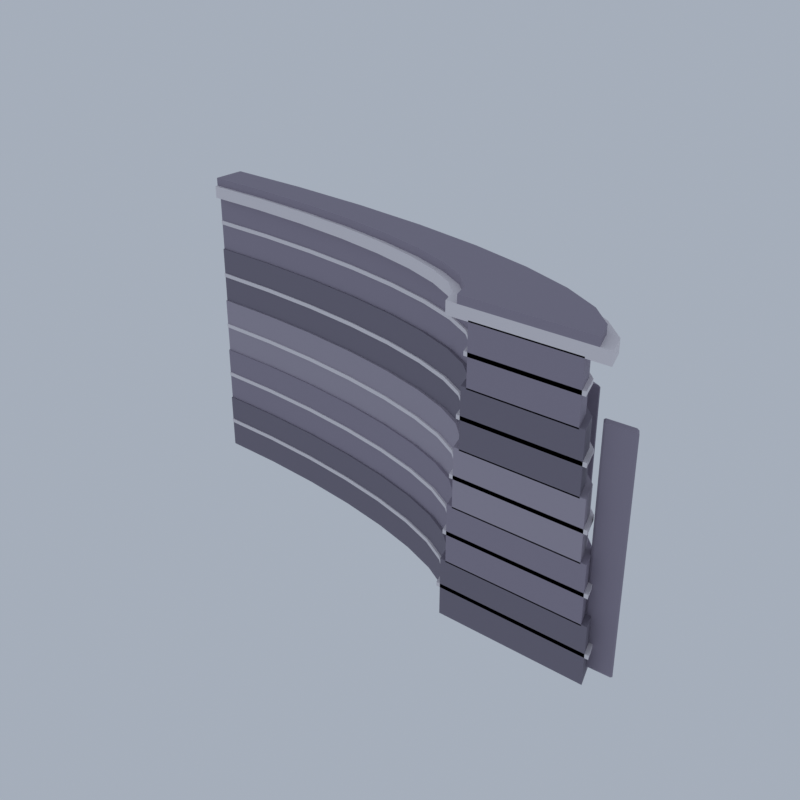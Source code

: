 # Source: CP12_02_terrace_retaining_wall_02.blend  (saved by Blender 5.2.45; exported with 4.5.12 LTS)
import bpy
from mathutils import Matrix  # noqa: F401  (used for matrix-valued properties, if any)

bpy.ops.wm.read_factory_settings(use_empty=True)
scene = bpy.context.scene
scene.name = 'Scene'

# ---- collections
col_collection = bpy.data.collections.new('Collection'); scene.collection.children.link(col_collection)

# ---- materials (node trees are filled in below, after node groups)
mat_vd_f_stone_d_slate = bpy.data.materials.new('vd_f_stone_d|Slate')
mat_vd_f_stone_d_slate.diffuse_color = (0.212, 0.1905, 0.2428, 1.0)
mat_vd_trim_limestone = bpy.data.materials.new('vd_trim|Limestone')
mat_vd_trim_limestone.diffuse_color = (0.8122, 0.7667, 0.7969, 1.0)
mat_vd_stone_slate = bpy.data.materials.new('vd_stone|Slate')
mat_vd_stone_slate.diffuse_color = (0.3112, 0.2758, 0.3489, 1.0)
mat_vd_f_stone_l_slate = bpy.data.materials.new('vd_f_stone_l|Slate')
mat_vd_f_stone_l_slate.diffuse_color = (0.3993, 0.3587, 0.4313, 1.0)
mat_vd_f_coping_slate = bpy.data.materials.new('vd_f_coping|Slate')
mat_vd_f_coping_slate.diffuse_color = (0.3112, 0.2758, 0.3489, 1.0)

# ---- material node trees
mat_vd_f_stone_d_slate.use_nodes = True; mat_vd_f_stone_d_slate.node_tree.nodes.clear()
_N = mat_vd_f_stone_d_slate.node_tree.nodes; _L = mat_vd_f_stone_d_slate.node_tree.links
n0 = _N.new('ShaderNodeBsdfPrincipled'); n0.name = 'Principled BSDF'; n0.location = (-200, 100)
n0.inputs[0].default_value = (0.212, 0.1905, 0.2428, 1.0)
n0.inputs[2].default_value = 0.93
n0.inputs[10].default_value = 0.005
n1 = _N.new('ShaderNodeOutputMaterial'); n1.name = 'Material Output'; n1.location = (200, 100)
_L.new(n0.outputs[0], n1.inputs[0])
n1.is_active_output = True
mat_vd_trim_limestone.use_nodes = True; mat_vd_trim_limestone.node_tree.nodes.clear()
_N = mat_vd_trim_limestone.node_tree.nodes; _L = mat_vd_trim_limestone.node_tree.links
n0 = _N.new('ShaderNodeBsdfPrincipled'); n0.name = 'Principled BSDF'; n0.location = (-200, 100)
n0.inputs[0].default_value = (0.8122, 0.7667, 0.7969, 1.0)
n0.inputs[2].default_value = 0.88
n0.inputs[10].default_value = 0.005
n1 = _N.new('ShaderNodeOutputMaterial'); n1.name = 'Material Output'; n1.location = (200, 100)
_L.new(n0.outputs[0], n1.inputs[0])
n1.is_active_output = True
mat_vd_stone_slate.use_nodes = True; mat_vd_stone_slate.node_tree.nodes.clear()
_N = mat_vd_stone_slate.node_tree.nodes; _L = mat_vd_stone_slate.node_tree.links
n0 = _N.new('ShaderNodeBsdfPrincipled'); n0.name = 'Principled BSDF'; n0.location = (-200, 100)
n0.inputs[0].default_value = (0.3112, 0.2758, 0.3489, 1.0)
n0.inputs[2].default_value = 0.92
n0.inputs[10].default_value = 0.005
n1 = _N.new('ShaderNodeOutputMaterial'); n1.name = 'Material Output'; n1.location = (200, 100)
_L.new(n0.outputs[0], n1.inputs[0])
n1.is_active_output = True
mat_vd_f_stone_l_slate.use_nodes = True; mat_vd_f_stone_l_slate.node_tree.nodes.clear()
_N = mat_vd_f_stone_l_slate.node_tree.nodes; _L = mat_vd_f_stone_l_slate.node_tree.links
n0 = _N.new('ShaderNodeBsdfPrincipled'); n0.name = 'Principled BSDF'; n0.location = (-200, 100)
n0.inputs[0].default_value = (0.3993, 0.3587, 0.4313, 1.0)
n0.inputs[2].default_value = 0.92
n0.inputs[10].default_value = 0.005
n1 = _N.new('ShaderNodeOutputMaterial'); n1.name = 'Material Output'; n1.location = (200, 100)
_L.new(n0.outputs[0], n1.inputs[0])
n1.is_active_output = True
mat_vd_f_coping_slate.use_nodes = True; mat_vd_f_coping_slate.node_tree.nodes.clear()
_N = mat_vd_f_coping_slate.node_tree.nodes; _L = mat_vd_f_coping_slate.node_tree.links
n0 = _N.new('ShaderNodeBsdfPrincipled'); n0.name = 'Principled BSDF'; n0.location = (-200, 100)
n0.inputs[0].default_value = (0.3112, 0.2758, 0.3489, 1.0)
n0.inputs[2].default_value = 0.9
n0.inputs[10].default_value = 0.005
n1 = _N.new('ShaderNodeOutputMaterial'); n1.name = 'Material Output'; n1.location = (200, 100)
_L.new(n0.outputs[0], n1.inputs[0])
n1.is_active_output = True

# ---- world
world_world = bpy.data.worlds.new('World'); scene.world = world_world
world_world.use_nodes = True; world_world.node_tree.nodes.clear()
_N = world_world.node_tree.nodes; _L = world_world.node_tree.links
n0 = _N.new('ShaderNodeOutputWorld'); n0.name = 'World Output'; n0.location = (200, 100)
n1 = _N.new('ShaderNodeBackground'); n1.name = 'Background'; n1.location = (-200, 100)
n1.inputs[0].default_value = (0.42, 0.47, 0.55, 1.0)
n1.inputs[1].default_value = 0.9
_L.new(n1.outputs[0], n0.inputs[0])
n0.is_active_output = True
world_world.color = (0.05088, 0.05088, 0.05088)
world_world.sun_shadow_jitter_overblur = 0.0

# ---- meshes
me_terrace_retaining_wall = bpy.data.meshes.new('terrace_retaining_wall')
me_terrace_retaining_wall.from_pydata([(7.574, -5.0, 0.0), (18.6, -5.0, 0.0), (18.6, -5.0, 4.4), (7.574, -5.0, 4.4), (7.155, -3.771, 0.0), (18.02, -3.28, 0.0), (18.02, -3.28, 4.4), (7.155, -3.771, 4.4), (5.911, -2.58, 0.0), (16.28, -1.611, 0.0), (16.28, -1.611, 4.4), (5.911, -2.58, 4.4), (3.879, -1.462, 0.0), (13.43, -0.04631, 0.0), (13.43, -0.04631, 4.4), (3.879, -1.462, 4.4), (1.123, -0.4512, 0.0), (9.572, 1.368, 0.0), (9.572, 1.368, 4.4), (1.123, -0.4512, 4.4), (-2.276, 0.4211, 0.0), (4.814, 2.589, 0.0), (4.814, 2.589, 4.4), (-2.276, 0.4211, 4.4), (-6.213, 1.129, 0.0), (-0.6985, 3.58, 0.0), (-0.6985, 3.58, 4.4), (-6.213, 1.129, 4.4), (-10.57, 1.65, 0.0), (-6.797, 4.31, 0.0), (-6.797, 4.31, 4.4), (-10.57, 1.65, 4.4), (-15.21, 1.969, 0.0), (-13.3, 4.757, 0.0), (-13.3, 4.757, 4.4), (-15.21, 1.969, 4.4), (-20.0, 2.077, 0.0), (-20.0, 4.907, 0.0), (-20.0, 4.907, 4.4), (-20.0, 2.077, 4.4), (8.814, -5.0, 12.9), (17.36, -5.0, 12.9), (17.36, -5.0, 17.3), (8.814, -5.0, 17.3), (8.377, -3.716, 12.9), (16.79, -3.335, 12.9), (16.79, -3.335, 17.3), (8.377, -3.716, 17.3), (7.077, -2.471, 12.9), (15.11, -1.72, 12.9), (15.11, -1.72, 17.3), (7.077, -2.471, 17.3), (4.954, -1.302, 12.9), (12.36, -0.2055, 12.9), (12.36, -0.2055, 17.3), (4.954, -1.302, 17.3), (2.073, -0.2465, 12.9), (8.621, 1.164, 12.9), (8.621, 1.164, 17.3), (2.073, -0.2465, 17.3), (-1.478, 0.665, 12.9), (4.016, 2.346, 12.9), (4.016, 2.346, 17.3), (-1.478, 0.665, 17.3), (-5.593, 1.404, 12.9), (-1.319, 3.304, 12.9), (-1.319, 3.304, 17.3), (-5.593, 1.404, 17.3), (-10.14, 1.949, 12.9), (-7.221, 4.011, 12.9), (-7.221, 4.011, 17.3), (-10.14, 1.949, 17.3), (-15.0, 2.283, 12.9), (-13.51, 4.443, 12.9), (-13.51, 4.443, 17.3), (-15.0, 2.283, 17.3), (-20.0, 2.395, 12.9), (-20.0, 4.589, 12.9), (-20.0, 4.589, 17.3), (-20.0, 2.395, 17.3), (7.298, -5.0, 2.1), (18.88, -5.0, 2.1), (18.88, -5.0, 2.4), (7.298, -5.0, 2.4), (6.883, -3.783, 2.1), (18.29, -3.267, 2.1), (18.29, -3.267, 2.4), (6.883, -3.783, 2.4), (5.652, -2.604, 2.1), (16.53, -1.587, 2.1), (16.53, -1.587, 2.4), (5.652, -2.604, 2.4), (3.641, -1.497, 2.1), (13.67, -0.01093, 2.1), (13.67, -0.01093, 2.4), (3.641, -1.497, 2.4), (0.9114, -0.4967, 2.1), (9.783, 1.414, 2.1), (9.783, 1.414, 2.4), (0.9114, -0.4967, 2.4), (-2.453, 0.3669, 2.1), (4.991, 2.644, 2.1), (4.991, 2.644, 2.4), (-2.453, 0.3669, 2.4), (-6.351, 1.067, 2.1), (-0.5606, 3.641, 2.1), (-0.5606, 3.641, 2.4), (-6.351, 1.067, 2.4), (-10.66, 1.583, 2.1), (-6.703, 4.376, 2.1), (-6.703, 4.376, 2.4), (-10.66, 1.583, 2.4), (-15.26, 1.899, 2.1), (-13.25, 4.827, 2.1), (-13.25, 4.827, 2.4), (-15.26, 1.899, 2.4), (-20.0, 2.006, 2.1), (-20.0, 4.978, 2.1), (-20.0, 4.978, 2.4), (-20.0, 2.006, 2.4), (7.711, -5.0, 6.4), (18.47, -5.0, 6.4), (18.47, -5.0, 6.7), (7.711, -5.0, 6.7), (7.29, -3.765, 6.4), (17.88, -3.286, 6.4), (17.88, -3.286, 6.7), (7.29, -3.765, 6.7), (6.04, -2.568, 6.4), (16.15, -1.624, 6.4), (16.15, -1.624, 6.7), (6.04, -2.568, 6.7), (3.999, -1.444, 6.4), (13.31, -0.06401, 6.4), (13.31, -0.06401, 6.7), (3.999, -1.444, 6.7), (1.228, -0.4284, 6.4), (9.466, 1.346, 6.4), (9.466, 1.346, 6.7), (1.228, -0.4284, 6.7), (-2.187, 0.4482, 6.4), (4.725, 2.562, 6.4), (4.725, 2.562, 6.7), (-2.187, 0.4482, 6.7), (-6.144, 1.159, 6.4), (-0.7674, 3.549, 6.4), (-0.7674, 3.549, 6.7), (-6.144, 1.159, 6.7), (-10.52, 1.683, 6.4), (-6.844, 4.277, 6.4), (-6.844, 4.277, 6.7), (-10.52, 1.683, 6.7), (-15.19, 2.004, 6.4), (-13.32, 4.722, 6.4), (-13.32, 4.722, 6.7), (-15.19, 2.004, 6.7), (-20.0, 2.112, 6.4), (-20.0, 4.872, 6.4), (-20.0, 4.872, 6.7), (-20.0, 2.112, 6.7), (8.125, -5.0, 10.7), (18.05, -5.0, 10.7), (18.05, -5.0, 11.0), (8.125, -5.0, 11.0), (7.698, -3.747, 10.7), (17.47, -3.304, 10.7), (17.47, -3.304, 11.0), (7.698, -3.747, 11.0), (6.429, -2.531, 10.7), (15.76, -1.66, 10.7), (15.76, -1.66, 11.0), (6.429, -2.531, 11.0), (4.357, -1.391, 10.7), (12.95, -0.1171, 10.7), (12.95, -0.1171, 11.0), (4.357, -1.391, 11.0), (1.545, -0.3602, 10.7), (9.149, 1.277, 10.7), (9.149, 1.277, 11.0), (1.545, -0.3602, 11.0), (-1.922, 0.5295, 10.7), (4.459, 2.481, 10.7), (4.459, 2.481, 11.0), (-1.922, 0.5295, 11.0), (-5.937, 1.251, 10.7), (-0.9742, 3.457, 10.7), (-0.9742, 3.457, 11.0), (-5.937, 1.251, 11.0), (-10.38, 1.783, 10.7), (-6.986, 4.177, 10.7), (-6.986, 4.177, 11.0), (-10.38, 1.783, 11.0), (-15.12, 2.109, 10.7), (-13.39, 4.617, 10.7), (-13.39, 4.617, 11.0), (-15.12, 2.109, 11.0), (-20.0, 2.218, 10.7), (-20.0, 4.766, 10.7), (-20.0, 4.766, 11.0), (-20.0, 2.218, 11.0), (8.539, -5.0, 15.0), (17.64, -5.0, 15.0), (17.64, -5.0, 15.3), (8.539, -5.0, 15.3), (8.105, -3.728, 15.0), (17.07, -3.323, 15.0), (17.07, -3.323, 15.3), (8.105, -3.728, 15.3), (6.818, -2.495, 15.0), (15.37, -1.696, 15.0), (15.37, -1.696, 15.3), (6.818, -2.495, 15.3), (4.715, -1.338, 15.0), (12.6, -0.1702, 15.0), (12.6, -0.1702, 15.3), (4.715, -1.338, 15.3), (1.862, -0.292, 15.0), (8.832, 1.209, 15.0), (8.832, 1.209, 15.3), (1.862, -0.292, 15.3), (-1.656, 0.6108, 15.0), (4.193, 2.4, 15.0), (4.193, 2.4, 15.3), (-1.656, 0.6108, 15.3), (-5.731, 1.343, 15.0), (-1.181, 3.366, 15.0), (-1.181, 3.366, 15.3), (-5.731, 1.343, 15.3), (-10.24, 1.883, 15.0), (-7.127, 4.077, 15.0), (-7.127, 4.077, 15.3), (-10.24, 1.883, 15.3), (-15.04, 2.213, 15.0), (-13.46, 4.513, 15.0), (-13.46, 4.513, 15.3), (-15.04, 2.213, 15.3), (-20.0, 2.324, 15.0), (-20.0, 4.66, 15.0), (-20.0, 4.66, 15.3), (-20.0, 2.324, 15.3), (8.952, -5.0, 19.3), (17.22, -5.0, 19.3), (17.22, -5.0, 19.6), (8.952, -5.0, 19.6), (8.512, -3.71, 19.3), (16.66, -3.341, 19.3), (16.66, -3.341, 19.6), (8.512, -3.71, 19.6), (7.206, -2.459, 19.3), (14.98, -1.732, 19.3), (14.98, -1.732, 19.6), (7.206, -2.459, 19.6), (5.073, -1.285, 19.3), (12.24, -0.2232, 19.3), (12.24, -0.2232, 19.6), (5.073, -1.285, 19.6), (2.179, -0.2237, 19.3), (8.516, 1.141, 19.3), (8.516, 1.141, 19.6), (2.179, -0.2237, 19.6), (-1.39, 0.6921, 19.3), (3.927, 2.318, 19.3), (3.927, 2.318, 19.6), (-1.39, 0.6921, 19.6), (-5.524, 1.435, 19.3), (-1.388, 3.274, 19.3), (-1.388, 3.274, 19.6), (-5.524, 1.435, 19.6), (-10.1, 1.982, 19.3), (-7.269, 3.977, 19.3), (-7.269, 3.977, 19.6), (-10.1, 1.982, 19.6), (-14.97, 2.318, 19.3), (-13.54, 4.408, 19.3), (-13.54, 4.408, 19.6), (-14.97, 2.318, 19.6), (-20.0, 2.431, 19.3), (-20.0, 4.554, 19.3), (-20.0, 4.554, 19.6), (-20.0, 2.431, 19.6), (7.574, -5.0, 21.5), (18.6, -5.0, 21.5), (18.6, -5.0, 22.4), (7.574, -5.0, 22.4), (7.155, -3.771, 21.5), (18.02, -3.28, 21.5), (18.02, -3.28, 22.4), (7.155, -3.771, 22.4), (5.911, -2.58, 21.5), (16.28, -1.611, 21.5), (16.28, -1.611, 22.4), (5.911, -2.58, 22.4), (3.879, -1.462, 21.5), (13.43, -0.04631, 21.5), (13.43, -0.04631, 22.4), (3.879, -1.462, 22.4), (1.123, -0.4512, 21.5), (9.572, 1.368, 21.5), (9.572, 1.368, 22.4), (1.123, -0.4512, 22.4), (-2.276, 0.4211, 21.5), (4.814, 2.589, 21.5), (4.814, 2.589, 22.4), (-2.276, 0.4211, 22.4), (-6.213, 1.129, 21.5), (-0.6985, 3.58, 21.5), (-0.6985, 3.58, 22.4), (-6.213, 1.129, 22.4), (-10.57, 1.65, 21.5), (-6.797, 4.31, 21.5), (-6.797, 4.31, 22.4), (-10.57, 1.65, 22.4), (-15.21, 1.969, 21.5), (-13.3, 4.757, 21.5), (-13.3, 4.757, 22.4), (-15.21, 1.969, 22.4), (-20.0, 2.077, 21.5), (-20.0, 4.907, 21.5), (-20.0, 4.907, 22.4), (-20.0, 2.077, 22.4), (7.987, -5.0, 4.3), (18.19, -5.0, 4.3), (18.19, -5.0, 8.7), (7.987, -5.0, 8.7), (7.562, -3.753, 4.3), (17.61, -3.298, 4.3), (17.61, -3.298, 8.7), (7.562, -3.753, 8.7), (6.299, -2.543, 4.3), (15.89, -1.648, 4.3), (15.89, -1.648, 8.7), (6.299, -2.543, 8.7), (4.238, -1.409, 4.3), (13.07, -0.09939, 4.3), (13.07, -0.09939, 8.7), (4.238, -1.409, 8.7), (1.439, -0.383, 4.3), (9.255, 1.3, 4.3), (9.255, 1.3, 8.7), (1.439, -0.383, 8.7), (-2.01, 0.5024, 4.3), (4.548, 2.508, 4.3), (4.548, 2.508, 8.7), (-2.01, 0.5024, 8.7), (-6.006, 1.221, 4.3), (-0.9053, 3.488, 4.3), (-0.9053, 3.488, 8.7), (-6.006, 1.221, 8.7), (-10.43, 1.75, 4.3), (-6.938, 4.21, 4.3), (-6.938, 4.21, 8.7), (-10.43, 1.75, 8.7), (-15.14, 2.074, 4.3), (-13.37, 4.652, 4.3), (-13.37, 4.652, 8.7), (-15.14, 2.074, 8.7), (-20.0, 2.183, 4.3), (-20.0, 4.801, 4.3), (-20.0, 4.801, 8.7), (-20.0, 2.183, 8.7), (9.228, -5.0, 17.2), (16.95, -5.0, 17.2), (16.95, -5.0, 21.6), (9.228, -5.0, 21.6), (8.784, -3.697, 17.2), (16.39, -3.353, 17.2), (16.39, -3.353, 21.6), (8.784, -3.697, 21.6), (7.465, -2.434, 17.2), (14.72, -1.757, 17.2), (14.72, -1.757, 21.6), (7.465, -2.434, 21.6), (5.312, -1.249, 17.2), (12.0, -0.2586, 17.2), (12.0, -0.2586, 21.6), (5.312, -1.249, 21.6), (2.39, -0.1783, 17.2), (8.304, 1.095, 17.2), (8.304, 1.095, 21.6), (2.39, -0.1783, 21.6), (-1.213, 0.7463, 17.2), (3.75, 2.264, 17.2), (3.75, 2.264, 21.6), (-1.213, 0.7463, 21.6), (-5.386, 1.496, 17.2), (-1.526, 3.212, 17.2), (-1.526, 3.212, 21.6), (-5.386, 1.496, 21.6), (-10.0, 2.049, 17.2), (-7.363, 3.911, 17.2), (-7.363, 3.911, 21.6), (-10.0, 2.049, 21.6), (-14.92, 2.387, 17.2), (-13.58, 4.339, 17.2), (-13.58, 4.339, 21.6), (-14.92, 2.387, 21.6), (-20.0, 2.501, 17.2), (-20.0, 4.483, 17.2), (-20.0, 4.483, 21.6), (-20.0, 2.501, 21.6), (17.95, -3.881, 0.5), (17.97, -3.916, 0.6), (17.82, -3.886, 0.6), (17.97, -3.916, 17.4), (17.95, -3.881, 17.5), (17.82, -3.886, 17.4), (17.68, -3.391, 0.5), (17.55, -3.396, 0.6), (17.66, -3.356, 0.6), (17.68, -3.391, 17.5), (17.66, -3.356, 17.4), (17.55, -3.396, 17.4), (19.86, -3.812, 0.5), (20.0, -3.807, 0.6), (19.88, -3.847, 0.6), (19.86, -3.812, 17.5), (19.88, -3.847, 17.4), (20.0, -3.807, 17.4), (19.59, -3.322, 0.5), (19.58, -3.287, 0.6), (19.73, -3.317, 0.6), (19.59, -3.322, 17.5), (19.73, -3.317, 17.4), (19.58, -3.287, 17.4), (13.56, -0.3139, 0.5), (13.62, -0.3445, 0.6), (13.44, -0.3316, 0.6), (13.62, -0.3445, 17.4), (13.56, -0.3139, 17.5), (13.44, -0.3316, 17.4), (12.59, 0.1151, 0.5), (12.47, 0.09742, 0.6), (12.52, 0.1458, 0.6), (12.59, 0.1151, 17.5), (12.52, 0.1458, 17.4), (12.47, 0.09742, 17.4), (15.23, -0.06621, 0.5), (15.35, -0.04851, 0.6), (15.3, -0.09685, 0.6), (15.23, -0.06621, 17.5), (15.3, -0.09685, 17.4), (15.35, -0.04851, 17.4), (14.26, 0.3628, 0.5), (14.19, 0.3934, 0.6), (14.38, 0.3805, 0.6), (14.26, 0.3628, 17.5), (14.38, 0.3805, 17.4), (14.19, 0.3934, 17.4), (4.272, 2.571, 0.5), (4.381, 2.549, 0.6), (4.187, 2.543, 0.6), (4.381, 2.549, 17.4), (4.272, 2.571, 17.5), (4.187, 2.543, 17.4), (2.751, 2.876, 0.5), (2.666, 2.848, 0.6), (2.643, 2.898, 0.6), (2.751, 2.876, 17.5), (2.643, 2.898, 17.4), (2.666, 2.848, 17.4), (5.461, 2.961, 0.5), (5.545, 2.989, 0.6), (5.569, 2.94, 0.6), (5.461, 2.961, 17.5), (5.569, 2.94, 17.4), (5.545, 2.989, 17.4), (3.94, 3.266, 0.5), (3.831, 3.288, 0.6), (4.024, 3.294, 0.6), (3.94, 3.266, 17.5), (4.024, 3.294, 17.4), (3.831, 3.288, 17.4), (-8.546, 4.353, 0.5), (-8.413, 4.344, 0.6), (-8.584, 4.319, 0.6), (-8.413, 4.344, 17.4), (-8.546, 4.353, 17.5), (-8.584, 4.319, 17.4), (-10.4, 4.49, 0.5), (-10.44, 4.456, 0.6), (-10.53, 4.5, 0.6), (-10.4, 4.49, 17.5), (-10.53, 4.5, 17.4), (-10.44, 4.456, 17.4), (-8.014, 4.829, 0.5), (-7.976, 4.863, 0.6), (-7.881, 4.82, 0.6), (-8.014, 4.829, 17.5), (-7.881, 4.82, 17.4), (-7.976, 4.863, 17.4), (-9.869, 4.966, 0.5), (-10.0, 4.976, 0.6), (-9.831, 5.0, 0.6), (-9.869, 4.966, 17.5), (-9.831, 5.0, 17.4), (-10.0, 4.976, 17.4), (8.401, -5.0, 8.6), (17.78, -5.0, 8.6), (17.78, -5.0, 13.0), (8.401, -5.0, 13.0), (7.969, -3.734, 8.6), (17.2, -3.316, 8.6), (17.2, -3.316, 13.0), (7.969, -3.734, 13.0), (6.688, -2.507, 8.6), (15.5, -1.684, 8.6), (15.5, -1.684, 13.0), (6.688, -2.507, 13.0), (4.596, -1.356, 8.6), (12.71, -0.1525, 8.6), (12.71, -0.1525, 13.0), (4.596, -1.356, 13.0), (1.756, -0.3147, 8.6), (8.938, 1.232, 8.6), (8.938, 1.232, 13.0), (1.756, -0.3147, 13.0), (-1.744, 0.5837, 8.6), (4.282, 2.427, 8.6), (4.282, 2.427, 13.0), (-1.744, 0.5837, 13.0), (-5.8, 1.312, 8.6), (-1.112, 3.396, 8.6), (-1.112, 3.396, 13.0), (-5.8, 1.312, 13.0), (-10.29, 1.849, 8.6), (-7.08, 4.11, 8.6), (-7.08, 4.11, 13.0), (-10.29, 1.849, 13.0), (-15.07, 2.178, 8.6), (-13.44, 4.548, 8.6), (-13.44, 4.548, 13.0), (-15.07, 2.178, 13.0), (-20.0, 2.289, 8.6), (-20.0, 4.695, 8.6), (-20.0, 4.695, 13.0), (-20.0, 2.289, 13.0), (8.401, -5.0, 22.4), (17.78, -5.0, 22.4), (17.78, -5.0, 23.0), (8.401, -5.0, 23.0), (7.969, -3.734, 22.4), (17.2, -3.316, 22.4), (17.2, -3.316, 23.0), (7.969, -3.734, 23.0), (6.688, -2.507, 22.4), (15.5, -1.684, 22.4), (15.5, -1.684, 23.0), (6.688, -2.507, 23.0), (4.596, -1.356, 22.4), (12.71, -0.1525, 22.4), (12.71, -0.1525, 23.0), (4.596, -1.356, 23.0), (1.756, -0.3147, 22.4), (8.938, 1.232, 22.4), (8.938, 1.232, 23.0), (1.756, -0.3147, 23.0), (-1.744, 0.5837, 22.4), (4.282, 2.427, 22.4), (4.282, 2.427, 23.0), (-1.744, 0.5837, 23.0), (-5.8, 1.312, 22.4), (-1.112, 3.396, 22.4), (-1.112, 3.396, 23.0), (-5.8, 1.312, 23.0), (-10.29, 1.849, 22.4), (-7.08, 4.11, 22.4), (-7.08, 4.11, 23.0), (-10.29, 1.849, 23.0), (-15.07, 2.178, 22.4), (-13.44, 4.548, 22.4), (-13.44, 4.548, 23.0), (-15.07, 2.178, 23.0), (-20.0, 2.289, 22.4), (-20.0, 4.695, 22.4), (-20.0, 4.695, 23.0), (-20.0, 2.289, 23.0)], [], [(0, 4, 5, 1), (1, 5, 6, 2), (2, 6, 7, 3), (3, 7, 4, 0), (4, 8, 9, 5), (5, 9, 10, 6), (6, 10, 11, 7), (7, 11, 8, 4), (8, 12, 13, 9), (9, 13, 14, 10), (10, 14, 15, 11), (11, 15, 12, 8), (12, 16, 17, 13), (13, 17, 18, 14), (14, 18, 19, 15), (15, 19, 16, 12), (16, 20, 21, 17), (17, 21, 22, 18), (18, 22, 23, 19), (19, 23, 20, 16), (20, 24, 25, 21), (21, 25, 26, 22), (22, 26, 27, 23), (23, 27, 24, 20), (24, 28, 29, 25), (25, 29, 30, 26), (26, 30, 31, 27), (27, 31, 28, 24), (28, 32, 33, 29), (29, 33, 34, 30), (30, 34, 35, 31), (31, 35, 32, 28), (32, 36, 37, 33), (33, 37, 38, 34), (34, 38, 39, 35), (35, 39, 36, 32), (3, 0, 1, 2), (36, 39, 38, 37), (40, 44, 45, 41), (41, 45, 46, 42), (42, 46, 47, 43), (43, 47, 44, 40), (44, 48, 49, 45), (45, 49, 50, 46), (46, 50, 51, 47), (47, 51, 48, 44), (48, 52, 53, 49), (49, 53, 54, 50), (50, 54, 55, 51), (51, 55, 52, 48), (52, 56, 57, 53), (53, 57, 58, 54), (54, 58, 59, 55), (55, 59, 56, 52), (56, 60, 61, 57), (57, 61, 62, 58), (58, 62, 63, 59), (59, 63, 60, 56), (60, 64, 65, 61), (61, 65, 66, 62), (62, 66, 67, 63), (63, 67, 64, 60), (64, 68, 69, 65), (65, 69, 70, 66), (66, 70, 71, 67), (67, 71, 68, 64), (68, 72, 73, 69), (69, 73, 74, 70), (70, 74, 75, 71), (71, 75, 72, 68), (72, 76, 77, 73), (73, 77, 78, 74), (74, 78, 79, 75), (75, 79, 76, 72), (43, 40, 41, 42), (76, 79, 78, 77), (80, 84, 85, 81), (81, 85, 86, 82), (82, 86, 87, 83), (83, 87, 84, 80), (84, 88, 89, 85), (85, 89, 90, 86), (86, 90, 91, 87), (87, 91, 88, 84), (88, 92, 93, 89), (89, 93, 94, 90), (90, 94, 95, 91), (91, 95, 92, 88), (92, 96, 97, 93), (93, 97, 98, 94), (94, 98, 99, 95), (95, 99, 96, 92), (96, 100, 101, 97), (97, 101, 102, 98), (98, 102, 103, 99), (99, 103, 100, 96), (100, 104, 105, 101), (101, 105, 106, 102), (102, 106, 107, 103), (103, 107, 104, 100), (104, 108, 109, 105), (105, 109, 110, 106), (106, 110, 111, 107), (107, 111, 108, 104), (108, 112, 113, 109), (109, 113, 114, 110), (110, 114, 115, 111), (111, 115, 112, 108), (112, 116, 117, 113), (113, 117, 118, 114), (114, 118, 119, 115), (115, 119, 116, 112), (83, 80, 81, 82), (116, 119, 118, 117), (120, 124, 125, 121), (121, 125, 126, 122), (122, 126, 127, 123), (123, 127, 124, 120), (124, 128, 129, 125), (125, 129, 130, 126), (126, 130, 131, 127), (127, 131, 128, 124), (128, 132, 133, 129), (129, 133, 134, 130), (130, 134, 135, 131), (131, 135, 132, 128), (132, 136, 137, 133), (133, 137, 138, 134), (134, 138, 139, 135), (135, 139, 136, 132), (136, 140, 141, 137), (137, 141, 142, 138), (138, 142, 143, 139), (139, 143, 140, 136), (140, 144, 145, 141), (141, 145, 146, 142), (142, 146, 147, 143), (143, 147, 144, 140), (144, 148, 149, 145), (145, 149, 150, 146), (146, 150, 151, 147), (147, 151, 148, 144), (148, 152, 153, 149), (149, 153, 154, 150), (150, 154, 155, 151), (151, 155, 152, 148), (152, 156, 157, 153), (153, 157, 158, 154), (154, 158, 159, 155), (155, 159, 156, 152), (123, 120, 121, 122), (156, 159, 158, 157), (160, 164, 165, 161), (161, 165, 166, 162), (162, 166, 167, 163), (163, 167, 164, 160), (164, 168, 169, 165), (165, 169, 170, 166), (166, 170, 171, 167), (167, 171, 168, 164), (168, 172, 173, 169), (169, 173, 174, 170), (170, 174, 175, 171), (171, 175, 172, 168), (172, 176, 177, 173), (173, 177, 178, 174), (174, 178, 179, 175), (175, 179, 176, 172), (176, 180, 181, 177), (177, 181, 182, 178), (178, 182, 183, 179), (179, 183, 180, 176), (180, 184, 185, 181), (181, 185, 186, 182), (182, 186, 187, 183), (183, 187, 184, 180), (184, 188, 189, 185), (185, 189, 190, 186), (186, 190, 191, 187), (187, 191, 188, 184), (188, 192, 193, 189), (189, 193, 194, 190), (190, 194, 195, 191), (191, 195, 192, 188), (192, 196, 197, 193), (193, 197, 198, 194), (194, 198, 199, 195), (195, 199, 196, 192), (163, 160, 161, 162), (196, 199, 198, 197), (200, 204, 205, 201), (201, 205, 206, 202), (202, 206, 207, 203), (203, 207, 204, 200), (204, 208, 209, 205), (205, 209, 210, 206), (206, 210, 211, 207), (207, 211, 208, 204), (208, 212, 213, 209), (209, 213, 214, 210), (210, 214, 215, 211), (211, 215, 212, 208), (212, 216, 217, 213), (213, 217, 218, 214), (214, 218, 219, 215), (215, 219, 216, 212), (216, 220, 221, 217), (217, 221, 222, 218), (218, 222, 223, 219), (219, 223, 220, 216), (220, 224, 225, 221), (221, 225, 226, 222), (222, 226, 227, 223), (223, 227, 224, 220), (224, 228, 229, 225), (225, 229, 230, 226), (226, 230, 231, 227), (227, 231, 228, 224), (228, 232, 233, 229), (229, 233, 234, 230), (230, 234, 235, 231), (231, 235, 232, 228), (232, 236, 237, 233), (233, 237, 238, 234), (234, 238, 239, 235), (235, 239, 236, 232), (203, 200, 201, 202), (236, 239, 238, 237), (240, 244, 245, 241), (241, 245, 246, 242), (242, 246, 247, 243), (243, 247, 244, 240), (244, 248, 249, 245), (245, 249, 250, 246), (246, 250, 251, 247), (247, 251, 248, 244), (248, 252, 253, 249), (249, 253, 254, 250), (250, 254, 255, 251), (251, 255, 252, 248), (252, 256, 257, 253), (253, 257, 258, 254), (254, 258, 259, 255), (255, 259, 256, 252), (256, 260, 261, 257), (257, 261, 262, 258), (258, 262, 263, 259), (259, 263, 260, 256), (260, 264, 265, 261), (261, 265, 266, 262), (262, 266, 267, 263), (263, 267, 264, 260), (264, 268, 269, 265), (265, 269, 270, 266), (266, 270, 271, 267), (267, 271, 268, 264), (268, 272, 273, 269), (269, 273, 274, 270), (270, 274, 275, 271), (271, 275, 272, 268), (272, 276, 277, 273), (273, 277, 278, 274), (274, 278, 279, 275), (275, 279, 276, 272), (243, 240, 241, 242), (276, 279, 278, 277), (280, 284, 285, 281), (281, 285, 286, 282), (282, 286, 287, 283), (283, 287, 284, 280), (284, 288, 289, 285), (285, 289, 290, 286), (286, 290, 291, 287), (287, 291, 288, 284), (288, 292, 293, 289), (289, 293, 294, 290), (290, 294, 295, 291), (291, 295, 292, 288), (292, 296, 297, 293), (293, 297, 298, 294), (294, 298, 299, 295), (295, 299, 296, 292), (296, 300, 301, 297), (297, 301, 302, 298), (298, 302, 303, 299), (299, 303, 300, 296), (300, 304, 305, 301), (301, 305, 306, 302), (302, 306, 307, 303), (303, 307, 304, 300), (304, 308, 309, 305), (305, 309, 310, 306), (306, 310, 311, 307), (307, 311, 308, 304), (308, 312, 313, 309), (309, 313, 314, 310), (310, 314, 315, 311), (311, 315, 312, 308), (312, 316, 317, 313), (313, 317, 318, 314), (314, 318, 319, 315), (315, 319, 316, 312), (283, 280, 281, 282), (316, 319, 318, 317), (320, 324, 325, 321), (321, 325, 326, 322), (322, 326, 327, 323), (323, 327, 324, 320), (324, 328, 329, 325), (325, 329, 330, 326), (326, 330, 331, 327), (327, 331, 328, 324), (328, 332, 333, 329), (329, 333, 334, 330), (330, 334, 335, 331), (331, 335, 332, 328), (332, 336, 337, 333), (333, 337, 338, 334), (334, 338, 339, 335), (335, 339, 336, 332), (336, 340, 341, 337), (337, 341, 342, 338), (338, 342, 343, 339), (339, 343, 340, 336), (340, 344, 345, 341), (341, 345, 346, 342), (342, 346, 347, 343), (343, 347, 344, 340), (344, 348, 349, 345), (345, 349, 350, 346), (346, 350, 351, 347), (347, 351, 348, 344), (348, 352, 353, 349), (349, 353, 354, 350), (350, 354, 355, 351), (351, 355, 352, 348), (352, 356, 357, 353), (353, 357, 358, 354), (354, 358, 359, 355), (355, 359, 356, 352), (323, 320, 321, 322), (356, 359, 358, 357), (360, 364, 365, 361), (361, 365, 366, 362), (362, 366, 367, 363), (363, 367, 364, 360), (364, 368, 369, 365), (365, 369, 370, 366), (366, 370, 371, 367), (367, 371, 368, 364), (368, 372, 373, 369), (369, 373, 374, 370), (370, 374, 375, 371), (371, 375, 372, 368), (372, 376, 377, 373), (373, 377, 378, 374), (374, 378, 379, 375), (375, 379, 376, 372), (376, 380, 381, 377), (377, 381, 382, 378), (378, 382, 383, 379), (379, 383, 380, 376), (380, 384, 385, 381), (381, 385, 386, 382), (382, 386, 387, 383), (383, 387, 384, 380), (384, 388, 389, 385), (385, 389, 390, 386), (386, 390, 391, 387), (387, 391, 388, 384), (388, 392, 393, 389), (389, 393, 394, 390), (390, 394, 395, 391), (391, 395, 392, 388), (392, 396, 397, 393), (393, 397, 398, 394), (394, 398, 399, 395), (395, 399, 396, 392), (363, 360, 361, 362), (396, 399, 398, 397), (400, 401, 402), (403, 404, 405), (406, 407, 408), (409, 410, 411), (412, 413, 414), (415, 416, 417), (418, 419, 420), (421, 422, 423), (406, 400, 402, 407), (401, 403, 405, 402), (404, 409, 411, 405), (410, 408, 407, 411), (418, 406, 408, 419), (409, 421, 423, 410), (422, 420, 419, 423), (412, 418, 420, 413), (421, 415, 417, 422), (416, 414, 413, 417), (400, 412, 414, 401), (415, 404, 403, 416), (406, 418, 412, 400), (402, 405, 411, 407), (414, 416, 403, 401), (421, 409, 404, 415), (408, 410, 423, 419), (420, 422, 417, 413), (424, 425, 426), (427, 428, 429), (430, 431, 432), (433, 434, 435), (436, 437, 438), (439, 440, 441), (442, 443, 444), (445, 446, 447), (430, 424, 426, 431), (425, 427, 429, 426), (428, 433, 435, 429), (434, 432, 431, 435), (442, 430, 432, 443), (433, 445, 447, 434), (446, 444, 443, 447), (436, 442, 444, 437), (445, 439, 441, 446), (440, 438, 437, 441), (424, 436, 438, 425), (439, 428, 427, 440), (430, 442, 436, 424), (426, 429, 435, 431), (438, 440, 427, 425), (445, 433, 428, 439), (432, 434, 447, 443), (444, 446, 441, 437), (448, 449, 450), (451, 452, 453), (454, 455, 456), (457, 458, 459), (460, 461, 462), (463, 464, 465), (466, 467, 468), (469, 470, 471), (454, 448, 450, 455), (449, 451, 453, 450), (452, 457, 459, 453), (458, 456, 455, 459), (466, 454, 456, 467), (457, 469, 471, 458), (470, 468, 467, 471), (460, 466, 468, 461), (469, 463, 465, 470), (464, 462, 461, 465), (448, 460, 462, 449), (463, 452, 451, 464), (454, 466, 460, 448), (450, 453, 459, 455), (462, 464, 451, 449), (469, 457, 452, 463), (456, 458, 471, 467), (468, 470, 465, 461), (472, 473, 474), (475, 476, 477), (478, 479, 480), (481, 482, 483), (484, 485, 486), (487, 488, 489), (490, 491, 492), (493, 494, 495), (478, 472, 474, 479), (473, 475, 477, 474), (476, 481, 483, 477), (482, 480, 479, 483), (490, 478, 480, 491), (481, 493, 495, 482), (494, 492, 491, 495), (484, 490, 492, 485), (493, 487, 489, 494), (488, 486, 485, 489), (472, 484, 486, 473), (487, 476, 475, 488), (478, 490, 484, 472), (474, 477, 483, 479), (486, 488, 475, 473), (493, 481, 476, 487), (480, 482, 495, 491), (492, 494, 489, 485), (496, 500, 501, 497), (497, 501, 502, 498), (498, 502, 503, 499), (499, 503, 500, 496), (500, 504, 505, 501), (501, 505, 506, 502), (502, 506, 507, 503), (503, 507, 504, 500), (504, 508, 509, 505), (505, 509, 510, 506), (506, 510, 511, 507), (507, 511, 508, 504), (508, 512, 513, 509), (509, 513, 514, 510), (510, 514, 515, 511), (511, 515, 512, 508), (512, 516, 517, 513), (513, 517, 518, 514), (514, 518, 519, 515), (515, 519, 516, 512), (516, 520, 521, 517), (517, 521, 522, 518), (518, 522, 523, 519), (519, 523, 520, 516), (520, 524, 525, 521), (521, 525, 526, 522), (522, 526, 527, 523), (523, 527, 524, 520), (524, 528, 529, 525), (525, 529, 530, 526), (526, 530, 531, 527), (527, 531, 528, 524), (528, 532, 533, 529), (529, 533, 534, 530), (530, 534, 535, 531), (531, 535, 532, 528), (499, 496, 497, 498), (532, 535, 534, 533), (536, 540, 541, 537), (537, 541, 542, 538), (538, 542, 543, 539), (539, 543, 540, 536), (540, 544, 545, 541), (541, 545, 546, 542), (542, 546, 547, 543), (543, 547, 544, 540), (544, 548, 549, 545), (545, 549, 550, 546), (546, 550, 551, 547), (547, 551, 548, 544), (548, 552, 553, 549), (549, 553, 554, 550), (550, 554, 555, 551), (551, 555, 552, 548), (552, 556, 557, 553), (553, 557, 558, 554), (554, 558, 559, 555), (555, 559, 556, 552), (556, 560, 561, 557), (557, 561, 562, 558), (558, 562, 563, 559), (559, 563, 560, 556), (560, 564, 565, 561), (561, 565, 566, 562), (562, 566, 567, 563), (563, 567, 564, 560), (564, 568, 569, 565), (565, 569, 570, 566), (566, 570, 571, 567), (567, 571, 568, 564), (568, 572, 573, 569), (569, 573, 574, 570), (570, 574, 575, 571), (571, 575, 572, 568), (539, 536, 537, 538), (572, 575, 574, 573)])
me_terrace_retaining_wall.polygons.foreach_set('use_smooth', [True] * 560)
me_terrace_retaining_wall.polygons.foreach_set('material_index', [0, 0, 0, 0, 0, 0, 0, 0, 0, 0, 0, 0, 0, 0, 0, 0, 0, 0, 0, 0, 0, 0, 0, 0, 0, 0, 0, 0, 0, 0, 0, 0, 0, 0, 0, 0, 0, 0, 0, 0, 0, 0, 0, 0, 0, 0, 0, 0, 0, 0, 0, 0, 0, 0, 0, 0, 0, 0, 0, 0, 0, 0, 0, 0, 0, 0, 0, 0, 0, 0, 0, 0, 0, 0, 0, 0, 1, 1, 1, 1, 1, 1, 1, 1, 1, 1, 1, 1, 1, 1, 1, 1, 1, 1, 1, 1, 1, 1, 1, 1, 1, 1, 1, 1, 1, 1, 1, 1, 1, 1, 1, 1, 1, 1, 1, 1, 1, 1, 1, 1, 1, 1, 1, 1, 1, 1, 1, 1, 1, 1, 1, 1, 1, 1, 1, 1, 1, 1, 1, 1, 1, 1, 1, 1, 1, 1, 1, 1, 1, 1, 1, 1, 1, 1, 1, 1, 1, 1, 1, 1, 1, 1, 1, 1, 1, 1, 1, 1, 1, 1, 1, 1, 1, 1, 1, 1, 1, 1, 1, 1, 1, 1, 1, 1, 1, 1, 1, 1, 1, 1, 1, 1, 1, 1, 1, 1, 1, 1, 1, 1, 1, 1, 1, 1, 1, 1, 1, 1, 1, 1, 1, 1, 1, 1, 1, 1, 1, 1, 1, 1, 1, 1, 1, 1, 1, 1, 1, 1, 1, 1, 1, 1, 1, 1, 1, 1, 1, 1, 1, 1, 1, 1, 1, 1, 1, 1, 1, 1, 1, 1, 1, 1, 1, 1, 1, 1, 1, 1, 1, 1, 1, 1, 1, 1, 1, 1, 1, 1, 1, 1, 1, 1, 1, 1, 1, 1, 1, 1, 1, 1, 1, 1, 1, 1, 1, 1, 1, 1, 1, 1, 1, 1, 1, 1, 1, 1, 1, 1, 1, 1, 1, 1, 1, 1, 2, 2, 2, 2, 2, 2, 2, 2, 2, 2, 2, 2, 2, 2, 2, 2, 2, 2, 2, 2, 2, 2, 2, 2, 2, 2, 2, 2, 2, 2, 2, 2, 2, 2, 2, 2, 2, 2, 2, 2, 2, 2, 2, 2, 2, 2, 2, 2, 2, 2, 2, 2, 2, 2, 2, 2, 2, 2, 2, 2, 2, 2, 2, 2, 2, 2, 2, 2, 2, 2, 2, 2, 2, 2, 2, 2, 2, 2, 2, 2, 2, 2, 2, 2, 2, 2, 2, 2, 2, 2, 2, 2, 2, 2, 2, 2, 2, 2, 2, 2, 2, 2, 2, 2, 2, 2, 2, 2, 2, 2, 2, 2, 2, 2, 2, 2, 2, 2, 2, 2, 2, 2, 2, 2, 2, 2, 2, 2, 2, 2, 2, 2, 2, 2, 2, 2, 2, 2, 2, 2, 2, 2, 2, 2, 2, 2, 2, 2, 2, 2, 2, 2, 2, 2, 2, 2, 2, 2, 2, 2, 2, 2, 2, 2, 2, 2, 2, 2, 2, 2, 2, 2, 2, 2, 2, 2, 2, 2, 2, 2, 3, 3, 3, 3, 3, 3, 3, 3, 3, 3, 3, 3, 3, 3, 3, 3, 3, 3, 3, 3, 3, 3, 3, 3, 3, 3, 3, 3, 3, 3, 3, 3, 3, 3, 3, 3, 3, 3, 4, 4, 4, 4, 4, 4, 4, 4, 4, 4, 4, 4, 4, 4, 4, 4, 4, 4, 4, 4, 4, 4, 4, 4, 4, 4, 4, 4, 4, 4, 4, 4, 4, 4, 4, 4, 4, 4])
_k = set([(0, 1), (0, 3), (0, 4), (1, 2), (1, 5), (2, 3), (2, 6), (3, 7), (4, 8), (5, 9), (6, 10), (7, 11), (8, 12), (9, 13), (10, 14), (11, 15), (12, 16), (13, 17), (14, 18), (15, 19), (16, 20), (17, 21), (18, 22), (19, 23), (20, 24), (21, 25), (22, 26), (23, 27), (24, 28), (25, 29), (26, 30), (27, 31), (28, 32), (29, 33), (30, 34), (31, 35), (32, 36), (33, 37), (34, 38), (35, 39), (36, 37), (36, 39), (37, 38), (38, 39), (40, 41), (40, 43), (40, 44), (41, 42), (41, 45), (42, 43), (42, 46), (43, 47), (44, 48), (45, 49), (46, 50), (47, 51), (48, 52), (49, 53), (50, 54), (51, 55), (52, 56), (53, 57), (54, 58), (55, 59), (56, 60), (57, 61), (58, 62), (59, 63), (60, 64), (61, 65), (62, 66), (63, 67), (64, 68), (65, 69), (66, 70), (67, 71), (68, 72), (69, 73), (70, 74), (71, 75), (72, 76), (73, 77), (74, 78), (75, 79), (76, 77), (76, 79), (77, 78), (78, 79), (80, 81), (80, 83), (80, 84), (81, 82), (81, 85), (82, 83), (82, 86), (83, 87), (84, 88), (85, 89), (86, 90), (87, 91), (88, 92), (89, 93), (90, 94), (91, 95), (92, 96), (93, 97), (94, 98), (95, 99), (96, 100), (97, 101), (98, 102), (99, 103), (100, 104), (101, 105), (102, 106), (103, 107), (104, 108), (105, 109), (106, 110), (107, 111), (108, 112), (109, 113), (110, 114), (111, 115), (112, 116), (113, 117), (114, 118), (115, 119), (116, 117), (116, 119), (117, 118), (118, 119), (120, 121), (120, 123), (120, 124), (121, 122), (121, 125), (122, 123), (122, 126), (123, 127), (124, 128), (125, 129), (126, 130), (127, 131), (128, 132), (129, 133), (130, 134), (131, 135), (132, 136), (133, 137), (134, 138), (135, 139), (136, 140), (137, 141), (138, 142), (139, 143), (140, 144), (141, 145), (142, 146), (143, 147), (144, 148), (145, 149), (146, 150), (147, 151), (148, 152), (149, 153), (150, 154), (151, 155), (152, 156), (153, 157), (154, 158), (155, 159), (156, 157), (156, 159), (157, 158), (158, 159), (160, 161), (160, 163), (160, 164), (161, 162), (161, 165), (162, 163), (162, 166), (163, 167), (164, 168), (165, 169), (166, 170), (167, 171), (168, 172), (169, 173), (170, 174), (171, 175), (172, 176), (173, 177), (174, 178), (175, 179), (176, 180), (177, 181), (178, 182), (179, 183), (180, 184), (181, 185), (182, 186), (183, 187), (184, 188), (185, 189), (186, 190), (187, 191), (188, 192), (189, 193), (190, 194), (191, 195), (192, 196), (193, 197), (194, 198), (195, 199), (196, 197), (196, 199), (197, 198), (198, 199), (200, 201), (200, 203), (200, 204), (201, 202), (201, 205), (202, 203), (202, 206), (203, 207), (204, 208), (205, 209), (206, 210), (207, 211), (208, 212), (209, 213), (210, 214), (211, 215), (212, 216), (213, 217), (214, 218), (215, 219), (216, 220), (217, 221), (218, 222), (219, 223), (220, 224), (221, 225), (222, 226), (223, 227), (224, 228), (225, 229), (226, 230), (227, 231), (228, 232), (229, 233), (230, 234), (231, 235), (232, 236), (233, 237), (234, 238), (235, 239), (236, 237), (236, 239), (237, 238), (238, 239), (240, 241), (240, 243), (240, 244), (241, 242), (241, 245), (242, 243), (242, 246), (243, 247), (244, 248), (245, 249), (246, 250), (247, 251), (248, 252), (249, 253), (250, 254), (251, 255), (252, 256), (253, 257), (254, 258), (255, 259), (256, 260), (257, 261), (258, 262), (259, 263), (260, 264), (261, 265), (262, 266), (263, 267), (264, 268), (265, 269), (266, 270), (267, 271), (268, 272), (269, 273), (270, 274), (271, 275), (272, 276), (273, 277), (274, 278), (275, 279), (276, 277), (276, 279), (277, 278), (278, 279), (280, 281), (280, 283), (280, 284), (281, 282), (281, 285), (282, 283), (282, 286), (283, 287), (284, 288), (285, 289), (286, 290), (287, 291), (288, 292), (289, 293), (290, 294), (291, 295), (292, 296), (293, 297), (294, 298), (295, 299), (296, 300), (297, 301), (298, 302), (299, 303), (300, 304), (301, 305), (302, 306), (303, 307), (304, 308), (305, 309), (306, 310), (307, 311), (308, 312), (309, 313), (310, 314), (311, 315), (312, 316), (313, 317), (314, 318), (315, 319), (316, 317), (316, 319), (317, 318), (318, 319), (320, 321), (320, 323), (320, 324), (321, 322), (321, 325), (322, 323), (322, 326), (323, 327), (324, 328), (325, 329), (326, 330), (327, 331), (328, 332), (329, 333), (330, 334), (331, 335), (332, 336), (333, 337), (334, 338), (335, 339), (336, 340), (337, 341), (338, 342), (339, 343), (340, 344), (341, 345), (342, 346), (343, 347), (344, 348), (345, 349), (346, 350), (347, 351), (348, 352), (349, 353), (350, 354), (351, 355), (352, 356), (353, 357), (354, 358), (355, 359), (356, 357), (356, 359), (357, 358), (358, 359), (360, 361), (360, 363), (360, 364), (361, 362), (361, 365), (362, 363), (362, 366), (363, 367), (364, 368), (365, 369), (366, 370), (367, 371), (368, 372), (369, 373), (370, 374), (371, 375), (372, 376), (373, 377), (374, 378), (375, 379), (376, 380), (377, 381), (378, 382), (379, 383), (380, 384), (381, 385), (382, 386), (383, 387), (384, 388), (385, 389), (386, 390), (387, 391), (388, 392), (389, 393), (390, 394), (391, 395), (392, 396), (393, 397), (394, 398), (395, 399), (396, 397), (396, 399), (397, 398), (398, 399), (400, 401), (400, 402), (400, 406), (400, 412), (401, 402), (401, 403), (401, 414), (402, 405), (402, 407), (403, 404), (403, 405), (403, 416), (404, 405), (404, 409), (404, 415), (405, 411), (406, 407), (406, 408), (406, 418), (407, 408), (407, 411), (408, 410), (408, 419), (409, 410), (409, 411), (409, 421), (410, 411), (410, 423), (412, 413), (412, 414), (412, 418), (413, 414), (413, 417), (413, 420), (414, 416), (415, 416), (415, 417), (415, 421), (416, 417), (417, 422), (418, 419), (418, 420), (419, 420), (419, 423), (420, 422), (421, 422), (421, 423), (422, 423), (424, 425), (424, 426), (424, 430), (424, 436), (425, 426), (425, 427), (425, 438), (426, 429), (426, 431), (427, 428), (427, 429), (427, 440), (428, 429), (428, 433), (428, 439), (429, 435), (430, 431), (430, 432), (430, 442), (431, 432), (431, 435), (432, 434), (432, 443), (433, 434), (433, 435), (433, 445), (434, 435), (434, 447), (436, 437), (436, 438), (436, 442), (437, 438), (437, 441), (437, 444), (438, 440), (439, 440), (439, 441), (439, 445), (440, 441), (441, 446), (442, 443), (442, 444), (443, 444), (443, 447), (444, 446), (445, 446), (445, 447), (446, 447), (448, 449), (448, 450), (448, 454), (448, 460), (449, 450), (449, 451), (449, 462), (450, 453), (450, 455), (451, 452), (451, 453), (451, 464), (452, 453), (452, 457), (452, 463), (453, 459), (454, 455), (454, 456), (454, 466), (455, 456), (455, 459), (456, 458), (456, 467), (457, 458), (457, 459), (457, 469), (458, 459), (458, 471), (460, 461), (460, 462), (460, 466), (461, 462), (461, 465), (461, 468), (462, 464), (463, 464), (463, 465), (463, 469), (464, 465), (465, 470), (466, 467), (466, 468), (467, 468), (467, 471), (468, 470), (469, 470), (469, 471), (470, 471), (472, 473), (472, 474), (472, 478), (472, 484), (473, 474), (473, 475), (473, 486), (474, 477), (474, 479), (475, 476), (475, 477), (475, 488), (476, 477), (476, 481), (476, 487), (477, 483), (478, 479), (478, 480), (478, 490), (479, 480), (479, 483), (480, 482), (480, 491), (481, 482), (481, 483), (481, 493), (482, 483), (482, 495), (484, 485), (484, 486), (484, 490), (485, 486), (485, 489), (485, 492), (486, 488), (487, 488), (487, 489), (487, 493), (488, 489), (489, 494), (490, 491), (490, 492), (491, 492), (491, 495), (492, 494), (493, 494), (493, 495), (494, 495), (496, 497), (496, 499), (496, 500), (497, 498), (497, 501), (498, 499), (498, 502), (499, 503), (500, 504), (501, 505), (502, 506), (503, 507), (504, 508), (505, 509), (506, 510), (507, 511), (508, 512), (509, 513), (510, 514), (511, 515), (512, 516), (513, 517), (514, 518), (515, 519), (516, 520), (517, 521), (518, 522), (519, 523), (520, 524), (521, 525), (522, 526), (523, 527), (524, 528), (525, 529), (526, 530), (527, 531), (528, 532), (529, 533), (530, 534), (531, 535), (532, 533), (532, 535), (533, 534), (534, 535), (536, 537), (536, 539), (536, 540), (537, 538), (537, 541), (538, 539), (538, 542), (539, 543), (540, 544), (541, 545), (542, 546), (543, 547), (544, 548), (545, 549), (546, 550), (547, 551), (548, 552), (549, 553), (550, 554), (551, 555), (552, 556), (553, 557), (554, 558), (555, 559), (556, 560), (557, 561), (558, 562), (559, 563), (560, 564), (561, 565), (562, 566), (563, 567), (564, 568), (565, 569), (566, 570), (567, 571), (568, 572), (569, 573), (570, 574), (571, 575), (572, 573), (572, 575), (573, 574), (574, 575)])
me_terrace_retaining_wall.attributes.new('sharp_edge', 'BOOLEAN', 'EDGE').data.foreach_set('value', [ (min(e.vertices), max(e.vertices)) in _k for e in me_terrace_retaining_wall.edges])
me_terrace_retaining_wall.materials.append(mat_vd_f_stone_d_slate)
me_terrace_retaining_wall.materials.append(mat_vd_trim_limestone)
me_terrace_retaining_wall.materials.append(mat_vd_stone_slate)
me_terrace_retaining_wall.materials.append(mat_vd_f_stone_l_slate)
me_terrace_retaining_wall.materials.append(mat_vd_f_coping_slate)
me_terrace_retaining_wall.update()

# ---- objects
ob_terrace_retaining_wall = bpy.data.objects.new('terrace_retaining_wall', me_terrace_retaining_wall)

# ---- transforms, parenting, visibility, modifiers, constraints
ob_terrace_retaining_wall.location = (0.0, 0.0, 0.0)

# ---- collection membership
scene.collection.objects.link(ob_terrace_retaining_wall)

# ---- scene / render settings (as saved in the file)
scene.frame_start = 1; scene.frame_end = 250; scene.frame_set(1)
scene.render.engine = 'CYCLES'
scene.render.resolution_x = 420
scene.render.resolution_y = 420
scene.render.bake_bias = 0.0
scene.render.bake_samples = 0
scene.render.compositor_device = 'GPU'
scene.cycles.samples = 24
scene.cycles.adaptive_threshold = 0.05
scene.cycles.max_bounces = 4
scene.cycles.diffuse_bounces = 2
scene.cycles.glossy_bounces = 2
scene.cycles.transmission_bounces = 2
scene.cycles.transparent_max_bounces = 4
scene.eevee.taa_render_samples = 48
scene.eevee.use_volume_custom_range = False
scene.eevee.fast_gi_thickness_near = 0.1
scene.eevee.fast_gi_thickness_far = 0.0
scene.eevee.ray_tracing_options.screen_trace_thickness = 0.1
scene.view_settings.view_transform = 'Standard'
bpy.context.view_layer.update()

# ---- added for rendering (the .blend has no active camera): camera
cam_auto = bpy.data.cameras.new('AutoCamera')
cam_auto.lens = 50.0
cam_auto.sensor_width = 36.0
cam_auto.clip_end = 1000.0
ob_auto_camera = bpy.data.objects.new('AutoCamera', cam_auto)
scene.collection.objects.link(ob_auto_camera)
ob_auto_camera.location = (43.682, -52.4184, 46.4456)
ob_auto_camera.rotation_euler = (1.09748, -7.21219e-08, 0.694738)
scene.camera = ob_auto_camera
bpy.context.view_layer.update()
